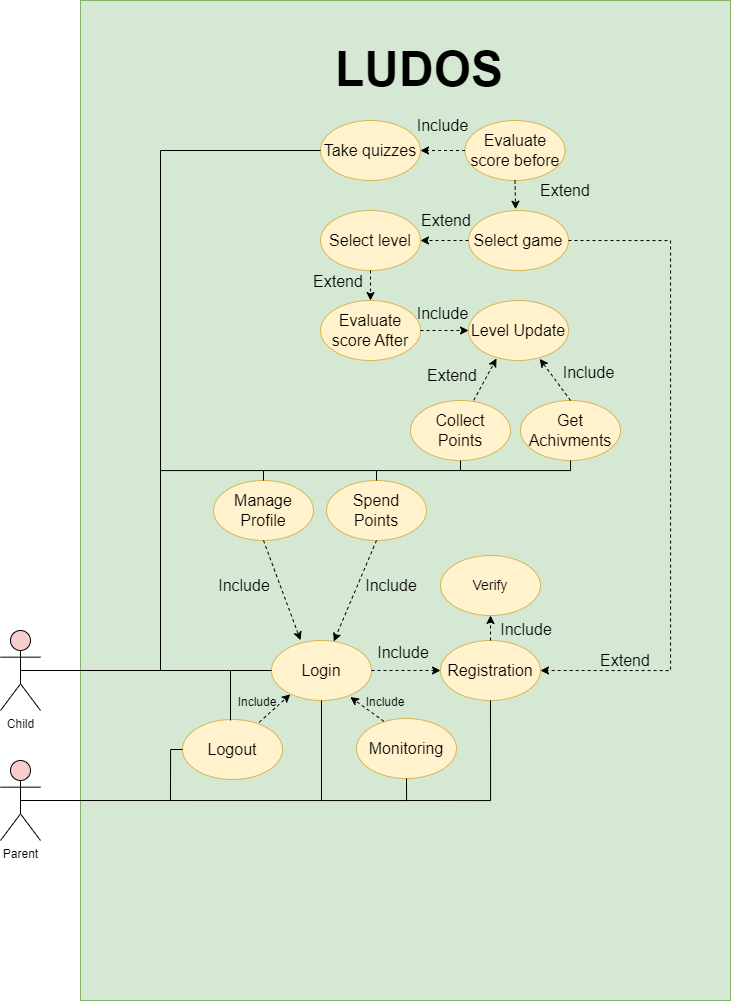

The diagram above was exported from draw.io. Its source (the exported page's mxGraphModel, read from the mxfile embedded in the PNG):
<mxGraphModel dx="1157" dy="693" grid="1" gridSize="10" guides="1" tooltips="1" connect="1" arrows="1" fold="1" page="1" pageScale="1" pageWidth="850" pageHeight="1100" background="#ffffff" math="0" shadow="0">
  <root>
    <mxCell id="0" />
    <mxCell id="1" parent="0" />
    <mxCell id="5T0bdnk01hy3B1LprQP0-1" value="Child&lt;br&gt;" style="shape=umlActor;verticalLabelPosition=bottom;verticalAlign=top;html=1;outlineConnect=0;fillColor=#f8cecc;strokeColor=#000000;" parent="1" vertex="1">
      <mxGeometry x="90" y="700" width="40" height="80" as="geometry" />
    </mxCell>
    <mxCell id="5T0bdnk01hy3B1LprQP0-2" value="Parent" style="shape=umlActor;verticalLabelPosition=bottom;verticalAlign=top;html=1;outlineConnect=0;fillColor=#f8cecc;strokeColor=#000000;" parent="1" vertex="1">
      <mxGeometry x="90" y="830" width="40" height="80" as="geometry" />
    </mxCell>
    <mxCell id="5T0bdnk01hy3B1LprQP0-5" value="" style="rounded=1;whiteSpace=wrap;html=1;arcSize=0;fillColor=#d5e8d4;strokeColor=#82b366;shadow=0;" parent="1" vertex="1">
      <mxGeometry x="170" y="70" width="650" height="1000" as="geometry" />
    </mxCell>
    <mxCell id="5T0bdnk01hy3B1LprQP0-6" value="&lt;font style=&quot;font-size: 16px;&quot;&gt;Registration&lt;/font&gt;" style="ellipse;whiteSpace=wrap;html=1;fillColor=#fff2cc;strokeColor=#d6b656;" parent="1" vertex="1">
      <mxGeometry x="530" y="710" width="100" height="60" as="geometry" />
    </mxCell>
    <mxCell id="5T0bdnk01hy3B1LprQP0-7" value="&lt;font style=&quot;font-size: 16px;&quot;&gt;Login&lt;/font&gt;" style="ellipse;whiteSpace=wrap;html=1;fillColor=#fff2cc;strokeColor=#d6b656;" parent="1" vertex="1">
      <mxGeometry x="361" y="710" width="100" height="60" as="geometry" />
    </mxCell>
    <mxCell id="5T0bdnk01hy3B1LprQP0-8" value="&lt;font style=&quot;font-size: 16px;&quot;&gt;Logout&lt;/font&gt;" style="ellipse;whiteSpace=wrap;html=1;fillColor=#fff2cc;strokeColor=#d6b656;" parent="1" vertex="1">
      <mxGeometry x="272" y="789" width="100" height="60" as="geometry" />
    </mxCell>
    <mxCell id="5T0bdnk01hy3B1LprQP0-9" value="&lt;font style=&quot;font-size: 16px;&quot;&gt;Monitoring&lt;/font&gt;" style="ellipse;whiteSpace=wrap;html=1;fillColor=#fff2cc;strokeColor=#d6b656;" parent="1" vertex="1">
      <mxGeometry x="446" y="788" width="100" height="60" as="geometry" />
    </mxCell>
    <mxCell id="5T0bdnk01hy3B1LprQP0-11" value="&lt;span style=&quot;font-size: 16px;&quot;&gt;Manage Profile&lt;/span&gt;" style="ellipse;whiteSpace=wrap;html=1;fillColor=#fff2cc;strokeColor=#d6b656;" parent="1" vertex="1">
      <mxGeometry x="303" y="550" width="100" height="60" as="geometry" />
    </mxCell>
    <mxCell id="5T0bdnk01hy3B1LprQP0-13" value="&lt;font style=&quot;font-size: 16px;&quot;&gt;Take quizzes&lt;/font&gt;" style="ellipse;whiteSpace=wrap;html=1;fillColor=#fff2cc;strokeColor=#d6b656;" parent="1" vertex="1">
      <mxGeometry x="410" y="190" width="100" height="60" as="geometry" />
    </mxCell>
    <mxCell id="5T0bdnk01hy3B1LprQP0-14" value="&lt;font style=&quot;font-size: 16px;&quot;&gt;Select game&lt;/font&gt;" style="ellipse;whiteSpace=wrap;html=1;fillColor=#fff2cc;strokeColor=#d6b656;" parent="1" vertex="1">
      <mxGeometry x="558" y="280" width="100" height="60" as="geometry" />
    </mxCell>
    <mxCell id="5T0bdnk01hy3B1LprQP0-15" value="&lt;font style=&quot;font-size: 16px;&quot;&gt;Collect&lt;br&gt;Points&lt;/font&gt;" style="ellipse;whiteSpace=wrap;html=1;fillColor=#fff2cc;strokeColor=#d6b656;" parent="1" vertex="1">
      <mxGeometry x="500" y="470" width="100" height="60" as="geometry" />
    </mxCell>
    <mxCell id="5T0bdnk01hy3B1LprQP0-16" value="&lt;font style=&quot;font-size: 16px;&quot;&gt;Spend&lt;br&gt;Points&lt;br&gt;&lt;/font&gt;" style="ellipse;whiteSpace=wrap;html=1;fillColor=#fff2cc;strokeColor=#d6b656;" parent="1" vertex="1">
      <mxGeometry x="416" y="550" width="100" height="60" as="geometry" />
    </mxCell>
    <mxCell id="5T0bdnk01hy3B1LprQP0-17" value="&lt;font style=&quot;font-size: 16px;&quot;&gt;Get Achivments&lt;/font&gt;" style="ellipse;whiteSpace=wrap;html=1;fillColor=#fff2cc;strokeColor=#d6b656;" parent="1" vertex="1">
      <mxGeometry x="610" y="470" width="100" height="60" as="geometry" />
    </mxCell>
    <mxCell id="5T0bdnk01hy3B1LprQP0-25" value="" style="endArrow=none;html=1;rounded=0;fontSize=16;entryX=0;entryY=0.5;entryDx=0;entryDy=0;" parent="1" target="5T0bdnk01hy3B1LprQP0-13" edge="1">
      <mxGeometry width="50" height="50" relative="1" as="geometry">
        <mxPoint x="250" y="740" as="sourcePoint" />
        <mxPoint x="530" y="520" as="targetPoint" />
        <Array as="points">
          <mxPoint x="250" y="220" />
        </Array>
      </mxGeometry>
    </mxCell>
    <mxCell id="5T0bdnk01hy3B1LprQP0-30" value="" style="endArrow=classic;html=1;rounded=0;fontSize=16;entryX=1;entryY=0.5;entryDx=0;entryDy=0;edgeStyle=orthogonalEdgeStyle;dashed=1;exitX=1;exitY=0.5;exitDx=0;exitDy=0;" parent="1" source="5T0bdnk01hy3B1LprQP0-14" target="5T0bdnk01hy3B1LprQP0-6" edge="1">
      <mxGeometry width="50" height="50" relative="1" as="geometry">
        <mxPoint x="690" y="220" as="sourcePoint" />
        <mxPoint x="540" y="570" as="targetPoint" />
        <Array as="points">
          <mxPoint x="760" y="310" />
          <mxPoint x="760" y="740" />
        </Array>
      </mxGeometry>
    </mxCell>
    <mxCell id="5T0bdnk01hy3B1LprQP0-43" value="Include" style="text;html=1;strokeColor=none;fillColor=none;align=center;verticalAlign=middle;whiteSpace=wrap;rounded=0;shadow=0;labelBackgroundColor=none;fontSize=16;fontColor=#000000;" parent="1" vertex="1">
      <mxGeometry x="585.5" y="684" width="60" height="30" as="geometry" />
    </mxCell>
    <mxCell id="5T0bdnk01hy3B1LprQP0-47" value="Include" style="text;html=1;strokeColor=none;fillColor=none;align=center;verticalAlign=middle;whiteSpace=wrap;rounded=0;shadow=0;labelBackgroundColor=none;fontSize=16;fontColor=#000000;" parent="1" vertex="1">
      <mxGeometry x="468" y="712" width="50" height="20" as="geometry" />
    </mxCell>
    <mxCell id="5T0bdnk01hy3B1LprQP0-48" value="Extend" style="text;html=1;strokeColor=none;fillColor=none;align=center;verticalAlign=middle;whiteSpace=wrap;rounded=0;shadow=0;labelBackgroundColor=none;fontSize=16;fontColor=#000000;" parent="1" vertex="1">
      <mxGeometry x="690" y="720" width="50" height="20" as="geometry" />
    </mxCell>
    <mxCell id="5T0bdnk01hy3B1LprQP0-53" value="Extend" style="text;html=1;strokeColor=none;fillColor=none;align=center;verticalAlign=middle;whiteSpace=wrap;rounded=0;shadow=0;labelBackgroundColor=none;fontSize=16;fontColor=#000000;" parent="1" vertex="1">
      <mxGeometry x="517" y="435" width="50" height="20" as="geometry" />
    </mxCell>
    <mxCell id="5T0bdnk01hy3B1LprQP0-55" value="&lt;h1&gt;&lt;font style=&quot;font-size: 48px;&quot;&gt;LUDOS&lt;/font&gt;&lt;/h1&gt;" style="text;html=1;strokeColor=none;fillColor=none;spacing=5;spacingTop=-20;whiteSpace=wrap;overflow=hidden;rounded=0;shadow=0;labelBackgroundColor=none;fontSize=16;fontColor=#000000;" parent="1" vertex="1">
      <mxGeometry x="420" y="100" width="190" height="80" as="geometry" />
    </mxCell>
    <mxCell id="DbgIeslCD-SM7t5QFPwZ-10" value="&lt;font style=&quot;font-size: 16px;&quot;&gt;Select level&lt;/font&gt;" style="ellipse;whiteSpace=wrap;html=1;fillColor=#fff2cc;strokeColor=#d6b656;" parent="1" vertex="1">
      <mxGeometry x="410" y="280" width="100" height="60" as="geometry" />
    </mxCell>
    <mxCell id="DbgIeslCD-SM7t5QFPwZ-11" value="&lt;font style=&quot;font-size: 16px;&quot;&gt;Evaluate score After&lt;/font&gt;" style="ellipse;whiteSpace=wrap;html=1;fillColor=#fff2cc;strokeColor=#d6b656;" parent="1" vertex="1">
      <mxGeometry x="410" y="370" width="100" height="60" as="geometry" />
    </mxCell>
    <mxCell id="ozvJqvTU5CZGRIrQ7T7F-1" value="&lt;font style=&quot;font-size: 16px;&quot;&gt;Evaluate score before&lt;/font&gt;" style="ellipse;whiteSpace=wrap;html=1;fillColor=#fff2cc;strokeColor=#d6b656;" vertex="1" parent="1">
      <mxGeometry x="554.5" y="190" width="100" height="60" as="geometry" />
    </mxCell>
    <mxCell id="ozvJqvTU5CZGRIrQ7T7F-3" value="&lt;font style=&quot;font-size: 14px;&quot;&gt;Verify&lt;/font&gt;" style="ellipse;whiteSpace=wrap;html=1;fillColor=#fff2cc;strokeColor=#d6b656;fontSize=14;" vertex="1" parent="1">
      <mxGeometry x="530" y="625" width="100" height="60" as="geometry" />
    </mxCell>
    <mxCell id="ozvJqvTU5CZGRIrQ7T7F-4" value="" style="endArrow=classic;html=1;rounded=0;entryX=1;entryY=0.5;entryDx=0;entryDy=0;exitX=0;exitY=0.5;exitDx=0;exitDy=0;dashed=1;" edge="1" parent="1" source="ozvJqvTU5CZGRIrQ7T7F-1" target="5T0bdnk01hy3B1LprQP0-13">
      <mxGeometry width="50" height="50" relative="1" as="geometry">
        <mxPoint x="540" y="320" as="sourcePoint" />
        <mxPoint x="590" y="270" as="targetPoint" />
      </mxGeometry>
    </mxCell>
    <mxCell id="ozvJqvTU5CZGRIrQ7T7F-5" value="Include" style="text;html=1;strokeColor=none;fillColor=none;align=center;verticalAlign=middle;whiteSpace=wrap;rounded=0;shadow=0;labelBackgroundColor=none;fontSize=16;fontColor=#000000;" vertex="1" parent="1">
      <mxGeometry x="507" y="185" width="51" height="20" as="geometry" />
    </mxCell>
    <mxCell id="ozvJqvTU5CZGRIrQ7T7F-6" value="" style="endArrow=classic;html=1;rounded=0;dashed=1;exitX=0.5;exitY=1;exitDx=0;exitDy=0;entryX=0.471;entryY=-0.021;entryDx=0;entryDy=0;entryPerimeter=0;" edge="1" parent="1" source="ozvJqvTU5CZGRIrQ7T7F-1" target="5T0bdnk01hy3B1LprQP0-14">
      <mxGeometry width="50" height="50" relative="1" as="geometry">
        <mxPoint x="540" y="390" as="sourcePoint" />
        <mxPoint x="590" y="340" as="targetPoint" />
      </mxGeometry>
    </mxCell>
    <mxCell id="ozvJqvTU5CZGRIrQ7T7F-7" value="Extend" style="text;html=1;strokeColor=none;fillColor=none;align=center;verticalAlign=middle;whiteSpace=wrap;rounded=0;shadow=0;labelBackgroundColor=none;fontSize=16;fontColor=#000000;" vertex="1" parent="1">
      <mxGeometry x="630" y="250" width="50" height="20" as="geometry" />
    </mxCell>
    <mxCell id="ozvJqvTU5CZGRIrQ7T7F-8" value="" style="endArrow=classic;html=1;rounded=0;dashed=1;exitX=0;exitY=0.5;exitDx=0;exitDy=0;entryX=1;entryY=0.5;entryDx=0;entryDy=0;" edge="1" parent="1" source="5T0bdnk01hy3B1LprQP0-14" target="DbgIeslCD-SM7t5QFPwZ-10">
      <mxGeometry width="50" height="50" relative="1" as="geometry">
        <mxPoint x="614.5" y="259.99999999999994" as="sourcePoint" />
        <mxPoint x="615.0999999999999" y="288.73999999999995" as="targetPoint" />
      </mxGeometry>
    </mxCell>
    <mxCell id="ozvJqvTU5CZGRIrQ7T7F-9" value="" style="endArrow=classic;html=1;rounded=0;dashed=1;exitX=0.5;exitY=1;exitDx=0;exitDy=0;entryX=0.5;entryY=0;entryDx=0;entryDy=0;" edge="1" parent="1" source="DbgIeslCD-SM7t5QFPwZ-10" target="DbgIeslCD-SM7t5QFPwZ-11">
      <mxGeometry width="50" height="50" relative="1" as="geometry">
        <mxPoint x="624.5" y="269.99999999999994" as="sourcePoint" />
        <mxPoint x="625.0999999999999" y="298.73999999999995" as="targetPoint" />
      </mxGeometry>
    </mxCell>
    <mxCell id="ozvJqvTU5CZGRIrQ7T7F-10" value="&lt;font style=&quot;font-size: 16px;&quot;&gt;Level Update&lt;/font&gt;" style="ellipse;whiteSpace=wrap;html=1;fillColor=#fff2cc;strokeColor=#d6b656;" vertex="1" parent="1">
      <mxGeometry x="558" y="370" width="100" height="60" as="geometry" />
    </mxCell>
    <mxCell id="ozvJqvTU5CZGRIrQ7T7F-11" value="" style="endArrow=classic;html=1;rounded=0;dashed=1;exitX=1;exitY=0.5;exitDx=0;exitDy=0;entryX=0;entryY=0.5;entryDx=0;entryDy=0;" edge="1" parent="1" source="DbgIeslCD-SM7t5QFPwZ-11" target="ozvJqvTU5CZGRIrQ7T7F-10">
      <mxGeometry width="50" height="50" relative="1" as="geometry">
        <mxPoint x="480" y="420" as="sourcePoint" />
        <mxPoint x="530" y="370" as="targetPoint" />
      </mxGeometry>
    </mxCell>
    <mxCell id="ozvJqvTU5CZGRIrQ7T7F-14" value="" style="endArrow=classic;html=1;rounded=0;dashed=1;exitX=0.5;exitY=0;exitDx=0;exitDy=0;entryX=0.713;entryY=0.972;entryDx=0;entryDy=0;entryPerimeter=0;" edge="1" parent="1" source="5T0bdnk01hy3B1LprQP0-17" target="ozvJqvTU5CZGRIrQ7T7F-10">
      <mxGeometry width="50" height="50" relative="1" as="geometry">
        <mxPoint x="530" y="520" as="sourcePoint" />
        <mxPoint x="580" y="470" as="targetPoint" />
      </mxGeometry>
    </mxCell>
    <mxCell id="ozvJqvTU5CZGRIrQ7T7F-15" value="" style="endArrow=classic;html=1;rounded=0;dashed=1;entryX=0.28;entryY=0.967;entryDx=0;entryDy=0;exitX=0.633;exitY=-0.004;exitDx=0;exitDy=0;exitPerimeter=0;entryPerimeter=0;" edge="1" parent="1" source="5T0bdnk01hy3B1LprQP0-15" target="ozvJqvTU5CZGRIrQ7T7F-10">
      <mxGeometry width="50" height="50" relative="1" as="geometry">
        <mxPoint x="530" y="520" as="sourcePoint" />
        <mxPoint x="580" y="470" as="targetPoint" />
      </mxGeometry>
    </mxCell>
    <mxCell id="ozvJqvTU5CZGRIrQ7T7F-16" value="Include" style="text;html=1;strokeColor=none;fillColor=none;align=center;verticalAlign=middle;whiteSpace=wrap;rounded=0;shadow=0;labelBackgroundColor=none;fontSize=16;fontColor=#000000;" vertex="1" parent="1">
      <mxGeometry x="652.5" y="432" width="51" height="20" as="geometry" />
    </mxCell>
    <mxCell id="ozvJqvTU5CZGRIrQ7T7F-17" value="Include" style="text;html=1;strokeColor=none;fillColor=none;align=center;verticalAlign=middle;whiteSpace=wrap;rounded=0;shadow=0;labelBackgroundColor=none;fontSize=16;fontColor=#000000;" vertex="1" parent="1">
      <mxGeometry x="507" y="373" width="51" height="20" as="geometry" />
    </mxCell>
    <mxCell id="ozvJqvTU5CZGRIrQ7T7F-18" value="Extend" style="text;html=1;strokeColor=none;fillColor=none;align=center;verticalAlign=middle;whiteSpace=wrap;rounded=0;shadow=0;labelBackgroundColor=none;fontSize=16;fontColor=#000000;" vertex="1" parent="1">
      <mxGeometry x="403" y="341" width="50" height="20" as="geometry" />
    </mxCell>
    <mxCell id="ozvJqvTU5CZGRIrQ7T7F-19" value="Extend" style="text;html=1;strokeColor=none;fillColor=none;align=center;verticalAlign=middle;whiteSpace=wrap;rounded=0;shadow=0;labelBackgroundColor=none;fontSize=16;fontColor=#000000;" vertex="1" parent="1">
      <mxGeometry x="511" y="280" width="50" height="20" as="geometry" />
    </mxCell>
    <mxCell id="ozvJqvTU5CZGRIrQ7T7F-20" value="" style="endArrow=none;html=1;rounded=0;entryX=0.5;entryY=1;entryDx=0;entryDy=0;edgeStyle=orthogonalEdgeStyle;" edge="1" parent="1" target="5T0bdnk01hy3B1LprQP0-17">
      <mxGeometry width="50" height="50" relative="1" as="geometry">
        <mxPoint x="250" y="530" as="sourcePoint" />
        <mxPoint x="520" y="600" as="targetPoint" />
        <Array as="points">
          <mxPoint x="250" y="540" />
          <mxPoint x="660" y="540" />
        </Array>
      </mxGeometry>
    </mxCell>
    <mxCell id="ozvJqvTU5CZGRIrQ7T7F-22" value="" style="endArrow=none;html=1;rounded=0;entryX=0.5;entryY=1;entryDx=0;entryDy=0;" edge="1" parent="1" target="5T0bdnk01hy3B1LprQP0-15">
      <mxGeometry width="50" height="50" relative="1" as="geometry">
        <mxPoint x="550" y="540" as="sourcePoint" />
        <mxPoint x="490" y="570" as="targetPoint" />
      </mxGeometry>
    </mxCell>
    <mxCell id="ozvJqvTU5CZGRIrQ7T7F-23" value="" style="endArrow=none;html=1;rounded=0;exitX=0.5;exitY=0;exitDx=0;exitDy=0;" edge="1" parent="1" source="5T0bdnk01hy3B1LprQP0-16">
      <mxGeometry width="50" height="50" relative="1" as="geometry">
        <mxPoint x="440" y="620" as="sourcePoint" />
        <mxPoint x="466" y="540" as="targetPoint" />
      </mxGeometry>
    </mxCell>
    <mxCell id="ozvJqvTU5CZGRIrQ7T7F-27" value="" style="endArrow=classic;html=1;rounded=0;entryX=0.5;entryY=1;entryDx=0;entryDy=0;exitX=0.5;exitY=0;exitDx=0;exitDy=0;dashed=1;" edge="1" parent="1" source="5T0bdnk01hy3B1LprQP0-6" target="ozvJqvTU5CZGRIrQ7T7F-3">
      <mxGeometry width="50" height="50" relative="1" as="geometry">
        <mxPoint x="510" y="750" as="sourcePoint" />
        <mxPoint x="560" y="700" as="targetPoint" />
      </mxGeometry>
    </mxCell>
    <mxCell id="ozvJqvTU5CZGRIrQ7T7F-28" value="" style="endArrow=classic;html=1;rounded=0;dashed=1;exitX=1;exitY=0.5;exitDx=0;exitDy=0;entryX=0;entryY=0.5;entryDx=0;entryDy=0;" edge="1" parent="1" source="5T0bdnk01hy3B1LprQP0-7" target="5T0bdnk01hy3B1LprQP0-6">
      <mxGeometry width="50" height="50" relative="1" as="geometry">
        <mxPoint x="480" y="760" as="sourcePoint" />
        <mxPoint x="530" y="710" as="targetPoint" />
      </mxGeometry>
    </mxCell>
    <mxCell id="ozvJqvTU5CZGRIrQ7T7F-30" value="&lt;font style=&quot;font-size: 12px;&quot;&gt;Include&lt;/font&gt;" style="text;html=1;strokeColor=none;fillColor=none;align=center;verticalAlign=middle;whiteSpace=wrap;rounded=0;shadow=0;labelBackgroundColor=none;fontSize=16;fontColor=#000000;" vertex="1" parent="1">
      <mxGeometry x="322" y="760" width="50" height="20" as="geometry" />
    </mxCell>
    <mxCell id="ozvJqvTU5CZGRIrQ7T7F-32" value="" style="endArrow=none;html=1;rounded=0;exitX=0.5;exitY=0;exitDx=0;exitDy=0;" edge="1" parent="1" source="5T0bdnk01hy3B1LprQP0-11">
      <mxGeometry width="50" height="50" relative="1" as="geometry">
        <mxPoint x="340" y="570" as="sourcePoint" />
        <mxPoint x="353" y="540" as="targetPoint" />
      </mxGeometry>
    </mxCell>
    <mxCell id="ozvJqvTU5CZGRIrQ7T7F-33" value="" style="endArrow=classic;html=1;rounded=0;exitX=0.5;exitY=1;exitDx=0;exitDy=0;entryX=0.29;entryY=-0.005;entryDx=0;entryDy=0;entryPerimeter=0;dashed=1;" edge="1" parent="1" source="5T0bdnk01hy3B1LprQP0-11" target="5T0bdnk01hy3B1LprQP0-7">
      <mxGeometry width="50" height="50" relative="1" as="geometry">
        <mxPoint x="440" y="720" as="sourcePoint" />
        <mxPoint x="490" y="670" as="targetPoint" />
      </mxGeometry>
    </mxCell>
    <mxCell id="ozvJqvTU5CZGRIrQ7T7F-34" value="" style="endArrow=classic;html=1;rounded=0;exitX=0.5;exitY=1;exitDx=0;exitDy=0;dashed=1;" edge="1" parent="1" source="5T0bdnk01hy3B1LprQP0-16" target="5T0bdnk01hy3B1LprQP0-7">
      <mxGeometry width="50" height="50" relative="1" as="geometry">
        <mxPoint x="440" y="720" as="sourcePoint" />
        <mxPoint x="490" y="670" as="targetPoint" />
      </mxGeometry>
    </mxCell>
    <mxCell id="ozvJqvTU5CZGRIrQ7T7F-35" value="Include" style="text;html=1;strokeColor=none;fillColor=none;align=center;verticalAlign=middle;whiteSpace=wrap;rounded=0;shadow=0;labelBackgroundColor=none;fontSize=16;fontColor=#000000;" vertex="1" parent="1">
      <mxGeometry x="456" y="645" width="50" height="20" as="geometry" />
    </mxCell>
    <mxCell id="ozvJqvTU5CZGRIrQ7T7F-36" value="Include" style="text;html=1;strokeColor=none;fillColor=none;align=center;verticalAlign=middle;whiteSpace=wrap;rounded=0;shadow=0;labelBackgroundColor=none;fontSize=16;fontColor=#000000;" vertex="1" parent="1">
      <mxGeometry x="309" y="645" width="50" height="20" as="geometry" />
    </mxCell>
    <mxCell id="ozvJqvTU5CZGRIrQ7T7F-37" value="" style="endArrow=classic;html=1;rounded=0;dashed=1;exitX=0.767;exitY=0.046;exitDx=0;exitDy=0;exitPerimeter=0;entryX=0.188;entryY=0.898;entryDx=0;entryDy=0;entryPerimeter=0;" edge="1" parent="1" source="5T0bdnk01hy3B1LprQP0-8" target="5T0bdnk01hy3B1LprQP0-7">
      <mxGeometry width="50" height="50" relative="1" as="geometry">
        <mxPoint x="420" y="800" as="sourcePoint" />
        <mxPoint x="470" y="750" as="targetPoint" />
      </mxGeometry>
    </mxCell>
    <mxCell id="ozvJqvTU5CZGRIrQ7T7F-38" value="" style="endArrow=classic;html=1;rounded=0;dashed=1;exitX=0.273;exitY=0.046;exitDx=0;exitDy=0;exitPerimeter=0;entryX=0.788;entryY=0.942;entryDx=0;entryDy=0;entryPerimeter=0;" edge="1" parent="1" source="5T0bdnk01hy3B1LprQP0-9" target="5T0bdnk01hy3B1LprQP0-7">
      <mxGeometry width="50" height="50" relative="1" as="geometry">
        <mxPoint x="420" y="800" as="sourcePoint" />
        <mxPoint x="470" y="750" as="targetPoint" />
      </mxGeometry>
    </mxCell>
    <mxCell id="ozvJqvTU5CZGRIrQ7T7F-40" value="&lt;font style=&quot;font-size: 12px;&quot;&gt;Include&lt;/font&gt;" style="text;html=1;strokeColor=none;fillColor=none;align=center;verticalAlign=middle;whiteSpace=wrap;rounded=0;shadow=0;labelBackgroundColor=none;fontSize=16;fontColor=#000000;" vertex="1" parent="1">
      <mxGeometry x="450" y="760" width="50" height="20" as="geometry" />
    </mxCell>
    <mxCell id="ozvJqvTU5CZGRIrQ7T7F-41" value="" style="endArrow=none;html=1;rounded=0;fontSize=12;exitX=0.5;exitY=0.5;exitDx=0;exitDy=0;exitPerimeter=0;entryX=0.5;entryY=1;entryDx=0;entryDy=0;edgeStyle=orthogonalEdgeStyle;" edge="1" parent="1" source="5T0bdnk01hy3B1LprQP0-2" target="5T0bdnk01hy3B1LprQP0-9">
      <mxGeometry width="50" height="50" relative="1" as="geometry">
        <mxPoint x="500" y="740" as="sourcePoint" />
        <mxPoint x="550" y="690" as="targetPoint" />
      </mxGeometry>
    </mxCell>
    <mxCell id="ozvJqvTU5CZGRIrQ7T7F-42" value="" style="endArrow=none;html=1;rounded=0;fontSize=12;entryX=0;entryY=0.5;entryDx=0;entryDy=0;edgeStyle=orthogonalEdgeStyle;" edge="1" parent="1" target="5T0bdnk01hy3B1LprQP0-8">
      <mxGeometry width="50" height="50" relative="1" as="geometry">
        <mxPoint x="260" y="870" as="sourcePoint" />
        <mxPoint x="550" y="740" as="targetPoint" />
        <Array as="points">
          <mxPoint x="260" y="819" />
        </Array>
      </mxGeometry>
    </mxCell>
    <mxCell id="ozvJqvTU5CZGRIrQ7T7F-43" value="" style="endArrow=none;html=1;rounded=0;fontSize=12;entryX=0.5;entryY=1;entryDx=0;entryDy=0;" edge="1" parent="1" target="5T0bdnk01hy3B1LprQP0-7">
      <mxGeometry width="50" height="50" relative="1" as="geometry">
        <mxPoint x="411" y="870" as="sourcePoint" />
        <mxPoint x="450" y="790" as="targetPoint" />
      </mxGeometry>
    </mxCell>
    <mxCell id="ozvJqvTU5CZGRIrQ7T7F-44" value="" style="endArrow=none;html=1;rounded=0;fontSize=12;entryX=0.5;entryY=1;entryDx=0;entryDy=0;edgeStyle=orthogonalEdgeStyle;" edge="1" parent="1" target="5T0bdnk01hy3B1LprQP0-6">
      <mxGeometry width="50" height="50" relative="1" as="geometry">
        <mxPoint x="490" y="870" as="sourcePoint" />
        <mxPoint x="570" y="760" as="targetPoint" />
      </mxGeometry>
    </mxCell>
    <mxCell id="ozvJqvTU5CZGRIrQ7T7F-45" value="" style="endArrow=none;html=1;rounded=0;fontSize=12;exitX=0.5;exitY=0.5;exitDx=0;exitDy=0;exitPerimeter=0;entryX=0;entryY=0.5;entryDx=0;entryDy=0;" edge="1" parent="1" source="5T0bdnk01hy3B1LprQP0-1" target="5T0bdnk01hy3B1LprQP0-7">
      <mxGeometry width="50" height="50" relative="1" as="geometry">
        <mxPoint x="380" y="730" as="sourcePoint" />
        <mxPoint x="430" y="680" as="targetPoint" />
      </mxGeometry>
    </mxCell>
    <mxCell id="ozvJqvTU5CZGRIrQ7T7F-46" value="" style="endArrow=none;html=1;rounded=0;fontSize=12;" edge="1" parent="1">
      <mxGeometry width="50" height="50" relative="1" as="geometry">
        <mxPoint x="320" y="790" as="sourcePoint" />
        <mxPoint x="320" y="740" as="targetPoint" />
      </mxGeometry>
    </mxCell>
  </root>
</mxGraphModel>